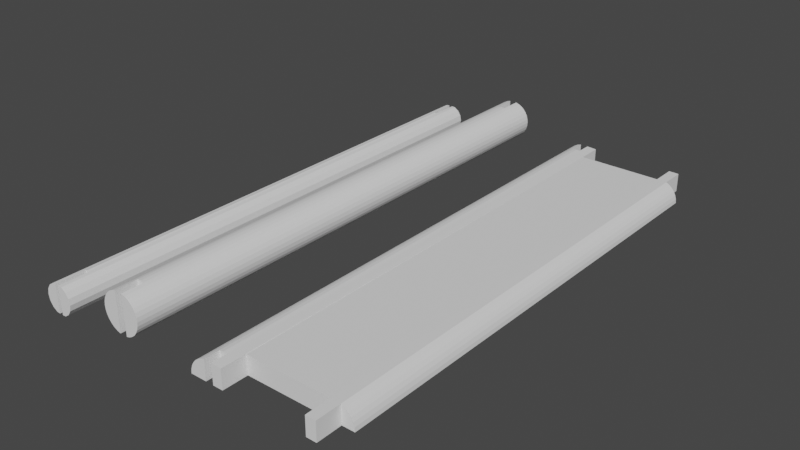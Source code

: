 # Source: A06_1_Poleiro.blend  (saved by Blender 2.93.20; exported with 4.5.12 LTS)
import bpy
from mathutils import Matrix  # noqa: F401  (used for matrix-valued properties, if any)

bpy.ops.wm.read_factory_settings(use_empty=True)
scene = bpy.context.scene
scene.name = 'Scene'

# ---- collections
col_collection = bpy.data.collections.new('Collection'); scene.collection.children.link(col_collection)

# ---- world
world_world = bpy.data.worlds.new('World'); scene.world = world_world
world_world.use_nodes = True; world_world.node_tree.nodes.clear()
_N = world_world.node_tree.nodes; _L = world_world.node_tree.links
n0 = _N.new('ShaderNodeOutputWorld'); n0.name = 'World Output'; n0.location = (300, 300)
n1 = _N.new('ShaderNodeBackground'); n1.name = 'Background'; n1.location = (10, 300)
n1.inputs[0].default_value = (0.05088, 0.05088, 0.05088, 1.0)
_L.new(n1.outputs[0], n0.inputs[0])
n0.is_active_output = True
world_world.color = (0.05088, 0.05088, 0.05088)
world_world.use_sun_shadow = False
world_world.sun_shadow_jitter_overblur = 0.0

# ---- meshes
me_cylinder_001 = bpy.data.meshes.new('Cylinder.001')
me_cylinder_001.from_pydata([(-7.5, 7.5, -170.4), (-7.5, 7.5, -10.22), (-4.63, 6.929, -180.6), (-4.63, 6.929, -6.776e-21), (-2.197, 5.303, -180.6), (-2.197, 5.303, -6.776e-21), (-0.5709, 2.87, -180.6), (-0.5709, 2.87, -6.776e-21), (-1.907e-06, -1.149e-05, -180.6), (-1.907e-06, -2.274e-13, -6.776e-21), (-15.0, -1.149e-05, -180.6), (-15.0, -2.274e-13, -6.776e-21), (-14.43, 2.87, -180.6), (-14.43, 2.87, -6.776e-21), (-12.8, 5.303, -180.6), (-12.8, 5.303, -6.776e-21), (-10.37, 6.929, -180.6), (-10.37, 6.929, -6.776e-21), (-6.5, 7.215, -10.22), (-8.5, 7.215, -10.22), (-6.5, 7.215, -170.4), (-8.5, 7.215, -170.4), (-8.5, 7.072, -6.776e-21), (-6.5, 7.072, -6.776e-21), (-6.5, 7.072, -180.6), (-8.5, 7.072, -180.6), (-6.5, -2.274e-13, -6.776e-21), (-8.5, -2.274e-13, -6.776e-21), (-6.5, -2.384e-07, -10.22), (-8.5, -2.384e-07, -10.22), (-6.5, -1.046e-05, -170.4), (-8.5, -1.149e-05, -180.6), (-6.5, -1.149e-05, -180.6), (-8.5, -1.046e-05, -170.4), (-7.5, -7.5, -170.4), (-7.5, -7.5, -10.22), (-10.37, -6.929, -180.6), (-10.37, -6.929, 4.129e-07), (-12.8, -5.303, -180.6), (-12.8, -5.303, 3.16e-07), (-14.43, -2.87, -180.6), (-14.43, -2.87, 1.71e-07), (-15.0, -1.288e-05, -180.6), (-15.0, -1.196e-06, 3.564e-14), (-1.719e-15, -1.156e-05, -180.6), (-1.007e-14, 1.152e-07, -3.433e-15), (-0.5709, -2.87, -180.6), (-0.5709, -2.87, 1.71e-07), (-2.197, -5.303, -180.6), (-2.197, -5.303, 3.16e-07), (-4.63, -6.929, -180.6), (-4.63, -6.929, 4.129e-07), (-8.5, -7.215, -10.22), (-6.5, -7.215, -10.22), (-8.5, -7.215, -170.4), (-6.5, -7.215, -170.4), (-6.5, -7.072, 4.214e-07), (-8.5, -7.072, 4.214e-07), (-8.5, -7.072, -180.6), (-6.5, -7.072, -180.6), (-8.5, -6.279e-07, 1.871e-14), (-6.5, -4.53e-07, 1.35e-14), (-8.5, -2.178e-06, -10.22), (-6.5, -2.003e-06, -10.22), (-8.5, -1.154e-05, -170.4), (-6.5, -1.213e-05, -180.6), (-8.5, -1.231e-05, -180.6), (-6.5, -1.137e-05, -170.4)], [], [(0, 1, 18, 23, 3, 2, 24, 20), (2, 3, 5, 4), (4, 5, 7, 6), (6, 7, 9, 8), (10, 11, 13, 12), (12, 13, 15, 14), (14, 15, 17, 16), (16, 17, 22, 19, 1, 0, 21, 25), (21, 0, 20, 30, 33), (22, 27, 29, 19), (18, 1, 19, 29, 28), (18, 28, 26, 23), (13, 11, 27, 22, 17, 15), (3, 23, 26, 9, 7, 5), (20, 24, 32, 30), (25, 21, 33, 31), (24, 2, 4, 6, 8, 32), (10, 12, 14, 16, 25, 31), (8, 9, 26, 28, 29, 27, 11, 10, 31, 33, 30, 32), (34, 35, 52, 57, 37, 36, 58, 54), (36, 37, 39, 38), (38, 39, 41, 40), (40, 41, 43, 42), (44, 45, 47, 46), (46, 47, 49, 48), (48, 49, 51, 50), (50, 51, 56, 53, 35, 34, 55, 59), (55, 34, 54, 64, 67), (56, 61, 63, 53), (52, 35, 53, 63, 62), (52, 62, 60, 57), (47, 45, 61, 56, 51, 49), (37, 57, 60, 43, 41, 39), (54, 58, 66, 64), (59, 55, 67, 65), (58, 36, 38, 40, 42, 66), (44, 46, 48, 50, 59, 65), (42, 43, 60, 62, 63, 61, 45, 44, 65, 67, 64, 66)])
_uv = me_cylinder_001.uv_layers.new(name='UVMap')
_uv.uv.foreach_set('vector', [1.0, 0.5, 1.0, 1.0, 0.9688, 1.0, 0.9531, 1.0, 0.9375, 1.0, 0.9375, 0.5, 0.9531, 0.5, 0.9688, 0.5, 0.9375, 0.5, 0.9375, 1.0, 0.875, 1.0, 0.875, 0.5, 0.875, 0.5, 0.875, 1.0, 0.8125, 1.0, 0.8125, 0.5, 0.8125, 0.5, 0.8125, 1.0, 0.75, 1.0, 0.75, 0.5, 0.25, 0.5, 0.25, 1.0, 0.1875, 1.0, 0.1875, 0.5, 0.1875, 0.5, 0.1875, 1.0, 0.125, 1.0, 0.125, 0.5, 0.125, 0.5, 0.125, 1.0, 0.0625, 1.0, 0.0625, 0.5, 0.0625, 0.5, 0.0625, 1.0, 0.04688, 1.0, 0.03125, 1.0, 0.0, 1.0, 0.0, 0.5, 0.03125, 0.5, 0.04688, 0.5, 0.03125, 0.5, 1.0, 0.5, 0.9688, 0.5, 0.0, 0.0, 0.0, 0.0, 0.04688, 1.0, 0.0, 0.0, 0.0, 0.0, 0.03125, 1.0, 0.9688, 1.0, 0.0, 1.0, 0.03125, 1.0, 0.0, 0.0, 0.0, 0.0, 0.9688, 1.0, 0.0, 0.0, 0.0, 0.0, 0.9531, 1.0, 0.1875, 1.0, 0.25, 1.0, 0.0, 0.0, 0.04688, 1.0, 0.0625, 1.0, 0.125, 1.0, 0.9375, 1.0, 0.9531, 1.0, 0.0, 0.0, 0.75, 1.0, 0.8125, 1.0, 0.875, 1.0, 0.9688, 0.5, 0.9531, 0.5, 0.0, 0.0, 0.0, 0.0, 0.04688, 0.5, 0.03125, 0.5, 0.0, 0.0, 0.0, 0.0, 0.9531, 0.5, 0.9375, 0.5, 0.875, 0.5, 0.8125, 0.5, 0.75, 0.5, 0.0, 0.0, 0.25, 0.5, 0.1875, 0.5, 0.125, 0.5, 0.0625, 0.5, 0.04688, 0.5, 0.0, 0.0, 0.75, 0.5, 0.75, 1.0, 0.0, 0.0, 0.0, 0.0, 0.0, 0.0, 0.0, 0.0, 0.25, 1.0, 0.25, 0.5, 0.0, 0.0, 0.0, 0.0, 0.0, 0.0, 0.0, 0.0, 1.0, 0.5, 1.0, 1.0, 0.9688, 1.0, 0.9531, 1.0, 0.9375, 1.0, 0.9375, 0.5, 0.9531, 0.5, 0.9688, 0.5, 0.9375, 0.5, 0.9375, 1.0, 0.875, 1.0, 0.875, 0.5, 0.875, 0.5, 0.875, 1.0, 0.8125, 1.0, 0.8125, 0.5, 0.8125, 0.5, 0.8125, 1.0, 0.75, 1.0, 0.75, 0.5, 0.25, 0.5, 0.25, 1.0, 0.1875, 1.0, 0.1875, 0.5, 0.1875, 0.5, 0.1875, 1.0, 0.125, 1.0, 0.125, 0.5, 0.125, 0.5, 0.125, 1.0, 0.0625, 1.0, 0.0625, 0.5, 0.0625, 0.5, 0.0625, 1.0, 0.04688, 1.0, 0.03125, 1.0, 0.0, 1.0, 0.0, 0.5, 0.03125, 0.5, 0.04688, 0.5, 0.03125, 0.5, 1.0, 0.5, 0.9688, 0.5, 0.0, 0.0, 0.0, 0.0, 0.04688, 1.0, 0.0, 0.0, 0.0, 0.0, 0.03125, 1.0, 0.9688, 1.0, 0.0, 1.0, 0.03125, 1.0, 0.0, 0.0, 0.0, 0.0, 0.9688, 1.0, 0.0, 0.0, 0.0, 0.0, 0.9531, 1.0, 0.1875, 1.0, 0.25, 1.0, 0.0, 0.0, 0.04688, 1.0, 0.0625, 1.0, 0.125, 1.0, 0.9375, 1.0, 0.9531, 1.0, 0.0, 0.0, 0.75, 1.0, 0.8125, 1.0, 0.875, 1.0, 0.9688, 0.5, 0.9531, 0.5, 0.0, 0.0, 0.0, 0.0, 0.04688, 0.5, 0.03125, 0.5, 0.0, 0.0, 0.0, 0.0, 0.9531, 0.5, 0.9375, 0.5, 0.875, 0.5, 0.8125, 0.5, 0.75, 0.5, 0.0, 0.0, 0.25, 0.5, 0.1875, 0.5, 0.125, 0.5, 0.0625, 0.5, 0.04688, 0.5, 0.0, 0.0, 0.75, 0.5, 0.75, 1.0, 0.0, 0.0, 0.0, 0.0, 0.0, 0.0, 0.0, 0.0, 0.25, 1.0, 0.25, 0.5, 0.0, 0.0, 0.0, 0.0, 0.0, 0.0, 0.0, 0.0])
me_cylinder_001.use_remesh_fix_poles = True
me_cylinder_001.use_remesh_preserve_attributes = False
me_cylinder_001.update()
me_cylinder_004 = bpy.data.meshes.new('Cylinder.004')
me_cylinder_004.from_pydata([(0.0, 20.0, -254.0), (0.0, 20.0, -11.0), (1.951, 19.81, -265.0), (1.951, 19.81, 0.0), (3.827, 19.24, -265.0), (3.827, 19.24, 0.0), (5.556, 18.31, -265.0), (5.556, 18.31, 0.0), (7.071, 17.07, -265.0), (7.071, 17.07, 0.0), (8.315, 15.56, -265.0), (8.315, 15.56, 0.0), (9.239, 13.83, -265.0), (9.239, 13.83, 0.0), (9.808, 11.95, -265.0), (9.808, 11.95, 0.0), (10.0, 10.0, -265.0), (10.0, 10.0, 0.0), (9.808, 8.049, -265.0), (9.808, 8.049, 0.0), (9.239, 6.173, -265.0), (9.239, 6.173, 0.0), (8.315, 4.444, -265.0), (8.315, 4.444, 0.0), (7.071, 2.929, -265.0), (7.071, 2.929, 0.0), (5.556, 1.685, -265.0), (5.556, 1.685, 0.0), (3.827, 0.7612, -265.0), (3.827, 0.7612, 0.0), (1.951, 0.1921, -265.0), (1.951, 0.1921, 0.0), (-8.742e-07, 0.0, -254.0), (-8.742e-07, -9.537e-07, -11.0), (-1.951, 0.1921, -265.0), (-1.951, 0.1921, 0.0), (-3.827, 0.7612, -265.0), (-3.827, 0.7612, 0.0), (-5.556, 1.685, -265.0), (-5.556, 1.685, 0.0), (-7.071, 2.929, -265.0), (-7.071, 2.929, 0.0), (-8.315, 4.444, -265.0), (-8.315, 4.444, 0.0), (-9.239, 6.173, -265.0), (-9.239, 6.173, 0.0), (-9.808, 8.049, -265.0), (-9.808, 8.049, 0.0), (-10.0, 10.0, -265.0), (-10.0, 10.0, 0.0), (-9.808, 11.95, -265.0), (-9.808, 11.95, 0.0), (-9.239, 13.83, -265.0), (-9.239, 13.83, 0.0), (-8.315, 15.56, -265.0), (-8.315, 15.56, 0.0), (-7.071, 17.07, -265.0), (-7.071, 17.07, 0.0), (-5.556, 18.31, -265.0), (-5.556, 18.31, 0.0), (-3.827, 19.24, -265.0), (-3.827, 19.24, 0.0), (-1.951, 19.81, -265.0), (-1.951, 19.81, 0.0), (-1.951, 0.1922, -11.0), (1.951, 0.1922, -11.0), (-1.951, 19.81, -11.0), (1.951, 19.81, -11.0), (1.951, 19.81, -254.0), (-1.951, 19.81, -254.0), (-1.951, 0.1921, -254.0), (1.951, 0.1921, -254.0)], [], [(2, 68, 67, 3, 5, 4), (4, 5, 7, 6), (6, 7, 9, 8), (8, 9, 11, 10), (10, 11, 13, 12), (12, 13, 15, 14), (14, 15, 17, 16), (16, 17, 19, 18), (18, 19, 21, 20), (20, 21, 23, 22), (22, 23, 25, 24), (24, 25, 27, 26), (26, 27, 29, 28), (28, 29, 31, 65, 71, 30), (34, 70, 64, 35, 37, 36), (36, 37, 39, 38), (38, 39, 41, 40), (40, 41, 43, 42), (42, 43, 45, 44), (44, 45, 47, 46), (46, 47, 49, 48), (48, 49, 51, 50), (50, 51, 53, 52), (52, 53, 55, 54), (54, 55, 57, 56), (56, 57, 59, 58), (58, 59, 61, 60), (63, 35, 64, 66), (60, 61, 63, 66, 69, 62), (68, 0, 69, 70, 32, 71), (65, 33, 64, 66, 1, 67), (37, 35, 63, 61, 59, 57, 55, 53, 51, 49, 47, 45, 43, 41, 39), (31, 3, 67, 65), (3, 31, 29, 27, 25, 23, 21, 19, 17, 15, 13, 11, 9, 7, 5), (2, 30, 71, 68), (2, 4, 6, 8, 10, 12, 14, 16, 18, 20, 22, 24, 26, 28, 30), (62, 34, 36, 38, 40, 42, 44, 46, 48, 50, 52, 54, 56, 58, 60), (0, 1, 66, 69), (0, 68, 67, 1), (32, 33, 65, 71), (32, 70, 64, 33), (34, 62, 69, 70)])
_uv = me_cylinder_004.uv_layers.new(name='UVMap')
_uv.uv.foreach_set('vector', [0.9688, 0.5, 0.9688, 0.625, 0.9688, 0.75, 0.9688, 1.0, 0.9375, 1.0, 0.9375, 0.5, 0.9375, 0.5, 0.9375, 1.0, 0.9062, 1.0, 0.9062, 0.5, 0.9062, 0.5, 0.9062, 1.0, 0.875, 1.0, 0.875, 0.5, 0.875, 0.5, 0.875, 1.0, 0.8438, 1.0, 0.8438, 0.5, 0.8438, 0.5, 0.8438, 1.0, 0.8125, 1.0, 0.8125, 0.5, 0.8125, 0.5, 0.8125, 1.0, 0.7812, 1.0, 0.7812, 0.5, 0.7812, 0.5, 0.7812, 1.0, 0.75, 1.0, 0.75, 0.5, 0.75, 0.5, 0.75, 1.0, 0.7188, 1.0, 0.7188, 0.5, 0.7188, 0.5, 0.7188, 1.0, 0.6875, 1.0, 0.6875, 0.5, 0.6875, 0.5, 0.6875, 1.0, 0.6562, 1.0, 0.6562, 0.5, 0.6562, 0.5, 0.6562, 1.0, 0.625, 1.0, 0.625, 0.5, 0.625, 0.5, 0.625, 1.0, 0.5938, 1.0, 0.5938, 0.5, 0.5938, 0.5, 0.5938, 1.0, 0.5625, 1.0, 0.5625, 0.5, 0.5625, 0.5, 0.5625, 1.0, 0.5312, 1.0, 0.5312, 0.75, 0.5312, 0.625, 0.5312, 0.5, 0.4688, 0.5, 0.4688, 0.625, 0.4688, 0.75, 0.4688, 1.0, 0.4375, 1.0, 0.4375, 0.5, 0.4375, 0.5, 0.4375, 1.0, 0.4062, 1.0, 0.4062, 0.5, 0.4062, 0.5, 0.4062, 1.0, 0.375, 1.0, 0.375, 0.5, 0.375, 0.5, 0.375, 1.0, 0.3438, 1.0, 0.3438, 0.5, 0.3438, 0.5, 0.3438, 1.0, 0.3125, 1.0, 0.3125, 0.5, 0.3125, 0.5, 0.3125, 1.0, 0.2812, 1.0, 0.2812, 0.5, 0.2812, 0.5, 0.2812, 1.0, 0.25, 1.0, 0.25, 0.5, 0.25, 0.5, 0.25, 1.0, 0.2188, 1.0, 0.2188, 0.5, 0.2188, 0.5, 0.2188, 1.0, 0.1875, 1.0, 0.1875, 0.5, 0.1875, 0.5, 0.1875, 1.0, 0.1562, 1.0, 0.1562, 0.5, 0.1562, 0.5, 0.1562, 1.0, 0.125, 1.0, 0.125, 0.5, 0.125, 0.5, 0.125, 1.0, 0.09375, 1.0, 0.09375, 0.5, 0.09375, 0.5, 0.09375, 1.0, 0.0625, 1.0, 0.0625, 0.5, 0.03125, 1.0, 0.4688, 1.0, 0.0, 0.0, 0.03125, 0.75, 0.0625, 0.5, 0.0625, 1.0, 0.03125, 1.0, 0.03125, 0.75, 0.03125, 0.625, 0.03125, 0.5, 0.0, 0.0, 0.0, 0.0, 0.0, 0.0, 0.0, 0.0, 0.0, 0.0, 0.0, 0.0, 0.0, 0.0, 0.0, 0.0, 0.0, 0.0, 0.0, 0.0, 0.0, 0.0, 0.0, 0.0, 0.4375, 1.0, 0.4688, 1.0, 0.03125, 1.0, 0.0625, 1.0, 0.09375, 1.0, 0.125, 1.0, 0.1562, 1.0, 0.1875, 1.0, 0.2188, 1.0, 0.25, 1.0, 0.2812, 1.0, 0.3125, 1.0, 0.3438, 1.0, 0.375, 1.0, 0.4062, 1.0, 0.5312, 1.0, 0.9688, 1.0, 0.0, 0.0, 0.5312, 0.75, 0.9688, 1.0, 0.5312, 1.0, 0.5625, 1.0, 0.5938, 1.0, 0.625, 1.0, 0.6562, 1.0, 0.6875, 1.0, 0.7188, 1.0, 0.75, 1.0, 0.7812, 1.0, 0.8125, 1.0, 0.8438, 1.0, 0.875, 1.0, 0.9062, 1.0, 0.9375, 1.0, 0.9688, 0.5, 0.5312, 0.5, 0.5312, 0.625, 0.0, 0.0, 0.9688, 0.5, 0.9375, 0.5, 0.9062, 0.5, 0.875, 0.5, 0.8438, 0.5, 0.8125, 0.5, 0.7812, 0.5, 0.75, 0.5, 0.7188, 0.5, 0.6875, 0.5, 0.6562, 0.5, 0.625, 0.5, 0.5938, 0.5, 0.5625, 0.5, 0.5312, 0.5, 0.03125, 0.5, 0.4688, 0.5, 0.4375, 0.5, 0.4062, 0.5, 0.375, 0.5, 0.3438, 0.5, 0.3125, 0.5, 0.2812, 0.5, 0.25, 0.5, 0.2188, 0.5, 0.1875, 0.5, 0.1562, 0.5, 0.125, 0.5, 0.09375, 0.5, 0.0625, 0.5, 0.0, 0.0, 0.0, 0.0, 0.03125, 0.75, 0.0, 0.0, 0.0, 0.0, 0.0, 0.0, 0.9688, 0.75, 0.0, 0.0, 0.0, 0.0, 0.0, 0.0, 0.5312, 0.75, 0.0, 0.0, 0.0, 0.0, 0.0, 0.0, 0.4688, 0.75, 0.0, 0.0, 0.4688, 0.5, 0.03125, 0.5, 0.0, 0.0, 0.4688, 0.625])
me_cylinder_004.use_remesh_fix_poles = True
me_cylinder_004.use_remesh_preserve_attributes = False
me_cylinder_004.update()
me_cylinder_002 = bpy.data.meshes.new('Cylinder.002')
me_cylinder_002.from_pydata([(10.0, 10.0, -250.5), (10.0, 10.0, -7.5), (11.95, 9.808, -258.0), (11.95, 9.808, 0.0), (63.83, 9.239, -245.5), (63.83, 9.239, -12.5), (65.56, 8.315, -245.5), (65.56, 8.315, -12.5), (67.07, 7.071, -245.5), (67.07, 7.071, -12.5), (68.31, 5.556, -245.5), (68.31, 5.556, -12.5), (69.24, 3.827, -245.5), (69.24, 3.827, -12.5), (69.81, 1.951, -245.5), (69.81, 1.951, -12.5), (70.0, 9.537e-07, -245.5), (70.0, -9.537e-07, -12.5), (0.0, 0.0, -258.0), (0.0, 0.0, 0.0), (0.1921, 1.951, -258.0), (0.1921, 1.951, 0.0), (0.7612, 3.827, -258.0), (0.7612, 3.827, 0.0), (1.685, 5.556, -258.0), (1.685, 5.556, 0.0), (2.929, 7.071, -258.0), (2.929, 7.071, 0.0), (4.444, 8.315, -258.0), (4.444, 8.315, 0.0), (6.173, 9.239, -258.0), (6.173, 9.239, 0.0), (8.049, 9.808, -258.0), (8.049, 9.808, 0.0), (16.95, 8.583e-06, -258.0), (16.95, 9.523, -258.0), (8.049, 9.808, -7.5), (11.95, 9.808, -7.5), (11.95, 9.808, -250.5), (8.049, 9.808, -250.5), (16.95, 0.0, 0.0), (16.95, 9.523, 0.0), (11.95, 1.717e-05, -258.0), (8.049, 9.537e-07, -258.0), (8.049, 9.537e-07, 0.0), (11.95, 9.537e-07, 0.0), (11.95, 4.768e-06, -7.5), (8.049, 4.768e-06, -7.5), (11.95, -3.815e-06, -250.5), (8.049, -2.861e-06, -250.5), (16.95, 9.381, -12.5), (16.95, -9.537e-07, -12.5), (16.95, 9.381, -245.5), (16.95, 4.768e-06, -245.5), (58.83, -9.537e-07, -12.5), (63.83, -9.537e-07, -12.5), (58.83, -4.073e-07, 0.0), (63.83, -4.073e-07, 0.0), (58.83, 9.31, -12.5), (58.83, 9.31, -3.95e-07), (63.83, 9.239, -3.919e-07), (58.83, 9.31, -245.5), (58.83, 2.861e-06, -245.5), (63.83, 1.907e-06, -245.5), (58.83, 2.315e-06, -258.0), (63.83, 1.361e-06, -258.0), (63.83, 9.239, -258.0), (58.83, 9.31, -258.0)], [], [(4, 5, 7, 6), (6, 7, 9, 8), (8, 9, 11, 10), (10, 11, 13, 12), (12, 13, 15, 14), (14, 15, 17, 16), (45, 3, 37, 46), (32, 43, 18, 20, 22, 24, 26, 28, 30), (43, 32, 39, 49), (38, 0, 39, 49, 48), (38, 2, 42, 48), (53, 34, 35, 52), (18, 19, 21, 20), (20, 21, 23, 22), (22, 23, 25, 24), (24, 25, 27, 26), (26, 27, 29, 28), (28, 29, 31, 30), (21, 19, 44, 33, 31, 29, 27, 25, 23), (30, 31, 33, 36, 39, 32), (33, 44, 47, 36), (47, 46, 37, 1, 36), (0, 1, 36, 39), (0, 38, 37, 1), (40, 51, 50, 41), (3, 45, 40, 41), (2, 35, 34, 42), (61, 4, 63, 62), (57, 56, 59, 60), (4, 6, 8, 10, 12, 14, 16, 63), (4, 61, 67, 66), (53, 52, 61, 62), (62, 63, 65, 64), (63, 4, 66, 65), (64, 67, 61, 62), (65, 66, 67, 64), (50, 51, 54, 58), (54, 55, 5, 58), (7, 5, 55, 17, 15, 13, 11, 9), (57, 55, 54, 56), (54, 58, 59, 56), (57, 60, 5, 55), (59, 58, 5, 60), (38, 37, 3, 41, 50, 52, 35, 2), (58, 5, 4, 61, 52, 50), (17, 55, 54, 51, 40, 45, 46, 47, 44, 19, 18, 43, 49, 48, 42, 34, 53, 62, 63, 16)])
_uv = me_cylinder_002.uv_layers.new(name='UVMap')
_uv.uv.foreach_set('vector', [0.9375, 0.5, 0.9375, 1.0, 0.9062, 1.0, 0.9062, 0.5, 0.9062, 0.5, 0.9062, 1.0, 0.875, 1.0, 0.875, 0.5, 0.875, 0.5, 0.875, 1.0, 0.8438, 1.0, 0.8438, 0.5, 0.8438, 0.5, 0.8438, 1.0, 0.8125, 1.0, 0.8125, 0.5, 0.8125, 0.5, 0.8125, 1.0, 0.7812, 1.0, 0.7812, 0.5, 0.7812, 0.5, 0.7812, 1.0, 0.75, 1.0, 0.75, 0.5, 0.0, 0.0, 0.9688, 1.0, 0.9688, 0.75, 0.0, 0.0, 0.03125, 0.5, 0.0, 0.0, 0.25, 0.5, 0.2188, 0.5, 0.1875, 0.5, 0.1562, 0.5, 0.125, 0.5, 0.09375, 0.5, 0.0625, 0.5, 0.0, 0.0, 0.03125, 0.5, 0.0, 0.0, 0.0, 0.0, 0.9688, 0.625, 0.0, 0.0, 0.0, 0.0, 0.0, 0.0, 0.0, 0.0, 0.9688, 0.625, 0.9688, 0.5, 0.0, 0.0, 0.0, 0.0, 0.5625, 0.375, 0.375, 0.25, 0.9531, 0.5, 0.9453, 0.5, 0.25, 0.5, 0.25, 1.0, 0.2188, 1.0, 0.2188, 0.5, 0.2188, 0.5, 0.2188, 1.0, 0.1875, 1.0, 0.1875, 0.5, 0.1875, 0.5, 0.1875, 1.0, 0.1562, 1.0, 0.1562, 0.5, 0.1562, 0.5, 0.1562, 1.0, 0.125, 1.0, 0.125, 0.5, 0.125, 0.5, 0.125, 1.0, 0.09375, 1.0, 0.09375, 0.5, 0.09375, 0.5, 0.09375, 1.0, 0.0625, 1.0, 0.0625, 0.5, 0.2188, 1.0, 0.25, 1.0, 0.0, 0.0, 0.03125, 1.0, 0.0625, 1.0, 0.09375, 1.0, 0.125, 1.0, 0.1562, 1.0, 0.1875, 1.0, 0.0625, 0.5, 0.0625, 1.0, 0.03125, 1.0, 0.03125, 0.75, 0.03125, 0.625, 0.03125, 0.5, 0.03125, 1.0, 0.0, 0.0, 0.0, 0.0, 0.03125, 0.75, 0.0, 0.0, 0.0, 0.0, 0.9688, 0.75, 0.0, 0.0, 0.03125, 0.75, 0.0, 0.0, 0.0, 0.0, 0.03125, 0.75, 0.0, 0.0, 0.0, 0.0, 0.0, 0.0, 0.9688, 0.75, 0.0, 0.0, 0.375, 0.5, 0.5625, 0.75, 0.9453, 1.0, 0.9531, 1.0, 0.9688, 1.0, 0.0, 0.0, 0.375, 0.5, 0.9531, 1.0, 0.9688, 0.5, 0.9531, 0.5, 0.375, 0.25, 0.0, 0.0, 0.9414, 0.5, 0.9375, 0.5, 0.0, 0.0, 0.0, 0.0, 0.0, 0.0, 0.0, 0.0, 0.0, 0.0, 0.0, 0.0, 0.9375, 0.5, 0.9062, 0.5, 0.875, 0.5, 0.8438, 0.5, 0.8125, 0.5, 0.7812, 0.5, 0.75, 0.5, 0.0, 0.0, 0.9375, 0.5, 0.9414, 0.5, 0.9414, 0.5, 0.9375, 0.5, 0.5625, 0.375, 0.9453, 0.5, 0.9414, 0.5, 0.0, 0.0, 0.0, 0.0, 0.0, 0.0, 0.0, 0.0, 0.0, 0.0, 0.0, 0.0, 0.0, 0.0, 0.0, 0.0, 0.0, 0.0, 0.0, 0.0, 0.0, 0.0, 0.0, 0.0, 0.0, 0.0, 0.0, 0.0, 0.0, 0.0, 0.9414, 0.5, 0.0, 0.0, 0.9453, 1.0, 0.5625, 0.75, 0.0, 0.0, 0.0, 0.0, 0.0, 0.0, 0.0, 0.0, 0.0, 0.0, 0.0, 0.0, 0.9062, 1.0, 0.0, 0.0, 0.0, 0.0, 0.75, 1.0, 0.7812, 1.0, 0.8125, 1.0, 0.8438, 1.0, 0.875, 1.0, 0.0, 0.0, 0.0, 0.0, 0.0, 0.0, 0.0, 0.0, 0.0, 0.0, 0.0, 0.0, 0.0, 0.0, 0.0, 0.0, 0.0, 0.0, 0.0, 0.0, 0.0, 0.0, 0.0, 0.0, 0.0, 0.0, 0.0, 0.0, 0.0, 0.0, 0.0, 0.0, 0.0, 0.0, 0.9688, 0.75, 0.9688, 1.0, 0.9531, 1.0, 0.9453, 1.0, 0.9453, 0.5, 0.9531, 0.5, 0.9688, 0.5, 0.0, 0.0, 0.0, 0.0, 0.0, 0.0, 0.0, 0.0, 0.0, 0.0, 0.0, 0.0, 0.0, 0.0, 0.0, 0.0, 0.0, 0.0, 0.0, 0.0, 0.0, 0.0, 0.0, 0.0, 0.0, 0.0, 0.0, 0.0, 0.0, 0.0, 0.0, 0.0, 0.0, 0.0, 0.0, 0.0, 0.0, 0.0, 0.0, 0.0, 0.0, 0.0, 0.0, 0.0, 0.0, 0.0, 0.0, 0.0, 0.0, 0.0, 0.0, 0.0])
me_cylinder_002.use_remesh_fix_poles = True
me_cylinder_002.use_remesh_preserve_attributes = False
me_cylinder_002.update()

# ---- objects
ob_poleiro_15mm_b = bpy.data.objects.new('Poleiro_15mm_B', me_cylinder_001)
ob_poleiro_20mm = bpy.data.objects.new('Poleiro_20mm', me_cylinder_004)
ob_poleiro_plano = bpy.data.objects.new('Poleiro_Plano', me_cylinder_002)

# ---- transforms, parenting, visibility, modifiers, constraints
ob_poleiro_15mm_b.location = (0.0, 0.0, 0.0)
ob_poleiro_15mm_b.rotation_euler = (1.571, 3.142, 0.0)
ob_poleiro_15mm_b.scale = (1.0, 1.0, 1.467)
ob_poleiro_20mm.location = (50.0, 0.0, 0.0)
ob_poleiro_20mm.rotation_euler = (1.571, 0.0, 0.0)
ob_poleiro_plano.location = (90.0, 0.0, 0.0)
ob_poleiro_plano.rotation_euler = (1.571, 0.0, 0.0)

# ---- collection membership
col_collection.objects.link(ob_poleiro_15mm_b)
col_collection.objects.link(ob_poleiro_20mm)
col_collection.objects.link(ob_poleiro_plano)

# ---- scene / render settings (as saved in the file)
scene.frame_start = 1; scene.frame_end = 250; scene.frame_set(1)
scene.render.engine = 'BLENDER_EEVEE_NEXT'
scene.cycles.use_denoising = False
scene.cycles.samples = 128
scene.cycles.sampling_pattern = 'TABULATED_SOBOL'
scene.cycles.use_adaptive_sampling = False
scene.cycles.use_light_tree = False
scene.view_settings.view_transform = 'Filmic'
scene.unit_settings.scale_length = 0.001
bpy.context.view_layer.update()

# ---- added for rendering (the .blend has no active camera and no usable light): camera, sun
cam_auto = bpy.data.cameras.new('AutoCamera')
cam_auto.lens = 50.0
cam_auto.sensor_width = 36.0
cam_auto.clip_end = 5046.25
ob_auto_camera = bpy.data.objects.new('AutoCamera', cam_auto)
scene.collection.objects.link(ob_auto_camera)
ob_auto_camera.location = (367.537, -212.544, 236.28)
ob_auto_camera.rotation_euler = (1.09748, -7.21219e-08, 0.694738)
scene.camera = ob_auto_camera
light_auto_sun = bpy.data.lights.new('AutoSun', 'SUN')
light_auto_sun.energy = 3.0
light_auto_sun.angle = 0.0523599
ob_auto_sun = bpy.data.objects.new('AutoSun', light_auto_sun)
scene.collection.objects.link(ob_auto_sun)
ob_auto_sun.rotation_euler = (0.872665, 0.174533, 0.523599)
bpy.context.view_layer.update()
